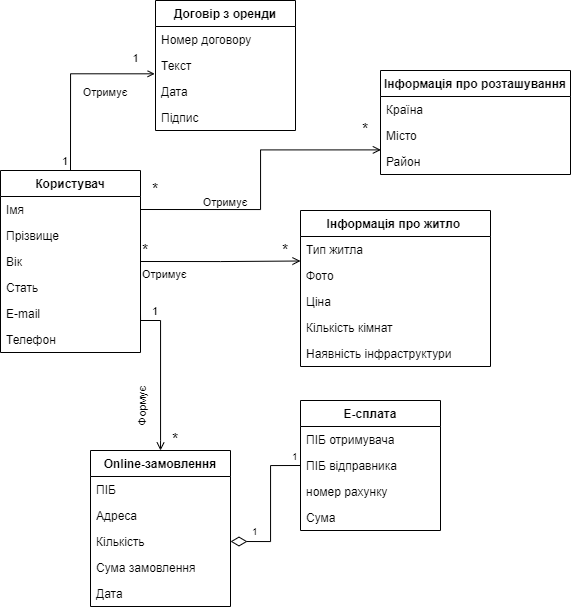

The diagram above was exported from draw.io. Its source (the exported page's mxGraphModel, read from the mxfile embedded in the PNG):
<mxGraphModel dx="1221" dy="604" grid="1" gridSize="10" guides="1" tooltips="1" connect="1" arrows="1" fold="1" page="1" pageScale="1" pageWidth="827" pageHeight="1169" math="0" shadow="0">
  <root>
    <mxCell id="WIyWlLk6GJQsqaUBKTNV-0" />
    <mxCell id="WIyWlLk6GJQsqaUBKTNV-1" parent="WIyWlLk6GJQsqaUBKTNV-0" />
    <mxCell id="Hff3Tel6BxjU0cF0MFG7-58" style="edgeStyle=orthogonalEdgeStyle;rounded=0;orthogonalLoop=1;jettySize=auto;html=1;exitX=0.5;exitY=0;exitDx=0;exitDy=0;entryX=-0.006;entryY=0.82;entryDx=0;entryDy=0;entryPerimeter=0;fontSize=10;endArrow=open;endFill=0;endSize=5;" edge="1" parent="WIyWlLk6GJQsqaUBKTNV-1" source="Hff3Tel6BxjU0cF0MFG7-1" target="Hff3Tel6BxjU0cF0MFG7-29">
      <mxGeometry relative="1" as="geometry" />
    </mxCell>
    <mxCell id="Hff3Tel6BxjU0cF0MFG7-1" value="Користувач" style="swimlane;fontStyle=1;childLayout=stackLayout;horizontal=1;startSize=26;fillColor=none;horizontalStack=0;resizeParent=1;resizeParentMax=0;resizeLast=0;collapsible=1;marginBottom=0;" vertex="1" parent="WIyWlLk6GJQsqaUBKTNV-1">
      <mxGeometry x="80" y="190" width="140" height="182" as="geometry" />
    </mxCell>
    <mxCell id="Hff3Tel6BxjU0cF0MFG7-2" value="Імя" style="text;strokeColor=none;fillColor=none;align=left;verticalAlign=top;spacingLeft=4;spacingRight=4;overflow=hidden;rotatable=0;points=[[0,0.5],[1,0.5]];portConstraint=eastwest;" vertex="1" parent="Hff3Tel6BxjU0cF0MFG7-1">
      <mxGeometry y="26" width="140" height="26" as="geometry" />
    </mxCell>
    <mxCell id="Hff3Tel6BxjU0cF0MFG7-3" value="Прізвище" style="text;strokeColor=none;fillColor=none;align=left;verticalAlign=top;spacingLeft=4;spacingRight=4;overflow=hidden;rotatable=0;points=[[0,0.5],[1,0.5]];portConstraint=eastwest;" vertex="1" parent="Hff3Tel6BxjU0cF0MFG7-1">
      <mxGeometry y="52" width="140" height="26" as="geometry" />
    </mxCell>
    <mxCell id="Hff3Tel6BxjU0cF0MFG7-4" value="Вік" style="text;strokeColor=none;fillColor=none;align=left;verticalAlign=top;spacingLeft=4;spacingRight=4;overflow=hidden;rotatable=0;points=[[0,0.5],[1,0.5]];portConstraint=eastwest;" vertex="1" parent="Hff3Tel6BxjU0cF0MFG7-1">
      <mxGeometry y="78" width="140" height="26" as="geometry" />
    </mxCell>
    <mxCell id="Hff3Tel6BxjU0cF0MFG7-6" value="Стать " style="text;strokeColor=none;fillColor=none;align=left;verticalAlign=top;spacingLeft=4;spacingRight=4;overflow=hidden;rotatable=0;points=[[0,0.5],[1,0.5]];portConstraint=eastwest;" vertex="1" parent="Hff3Tel6BxjU0cF0MFG7-1">
      <mxGeometry y="104" width="140" height="26" as="geometry" />
    </mxCell>
    <mxCell id="Hff3Tel6BxjU0cF0MFG7-7" value="E-mail" style="text;strokeColor=none;fillColor=none;align=left;verticalAlign=top;spacingLeft=4;spacingRight=4;overflow=hidden;rotatable=0;points=[[0,0.5],[1,0.5]];portConstraint=eastwest;" vertex="1" parent="Hff3Tel6BxjU0cF0MFG7-1">
      <mxGeometry y="130" width="140" height="26" as="geometry" />
    </mxCell>
    <mxCell id="Hff3Tel6BxjU0cF0MFG7-5" value="Телефон" style="text;strokeColor=none;fillColor=none;align=left;verticalAlign=top;spacingLeft=4;spacingRight=4;overflow=hidden;rotatable=0;points=[[0,0.5],[1,0.5]];portConstraint=eastwest;" vertex="1" parent="Hff3Tel6BxjU0cF0MFG7-1">
      <mxGeometry y="156" width="140" height="26" as="geometry" />
    </mxCell>
    <mxCell id="Hff3Tel6BxjU0cF0MFG7-8" value="Інформація про розташування" style="swimlane;fontStyle=1;childLayout=stackLayout;horizontal=1;startSize=26;fillColor=none;horizontalStack=0;resizeParent=1;resizeParentMax=0;resizeLast=0;collapsible=1;marginBottom=0;" vertex="1" parent="WIyWlLk6GJQsqaUBKTNV-1">
      <mxGeometry x="460" y="90" width="190" height="104" as="geometry" />
    </mxCell>
    <mxCell id="Hff3Tel6BxjU0cF0MFG7-9" value="Країна" style="text;strokeColor=none;fillColor=none;align=left;verticalAlign=top;spacingLeft=4;spacingRight=4;overflow=hidden;rotatable=0;points=[[0,0.5],[1,0.5]];portConstraint=eastwest;" vertex="1" parent="Hff3Tel6BxjU0cF0MFG7-8">
      <mxGeometry y="26" width="190" height="26" as="geometry" />
    </mxCell>
    <mxCell id="Hff3Tel6BxjU0cF0MFG7-10" value="Місто" style="text;strokeColor=none;fillColor=none;align=left;verticalAlign=top;spacingLeft=4;spacingRight=4;overflow=hidden;rotatable=0;points=[[0,0.5],[1,0.5]];portConstraint=eastwest;" vertex="1" parent="Hff3Tel6BxjU0cF0MFG7-8">
      <mxGeometry y="52" width="190" height="26" as="geometry" />
    </mxCell>
    <mxCell id="Hff3Tel6BxjU0cF0MFG7-11" value="Район" style="text;strokeColor=none;fillColor=none;align=left;verticalAlign=top;spacingLeft=4;spacingRight=4;overflow=hidden;rotatable=0;points=[[0,0.5],[1,0.5]];portConstraint=eastwest;" vertex="1" parent="Hff3Tel6BxjU0cF0MFG7-8">
      <mxGeometry y="78" width="190" height="26" as="geometry" />
    </mxCell>
    <mxCell id="Hff3Tel6BxjU0cF0MFG7-12" value="Інформація про житло " style="swimlane;fontStyle=1;childLayout=stackLayout;horizontal=1;startSize=26;fillColor=none;horizontalStack=0;resizeParent=1;resizeParentMax=0;resizeLast=0;collapsible=1;marginBottom=0;" vertex="1" parent="WIyWlLk6GJQsqaUBKTNV-1">
      <mxGeometry x="380" y="230" width="190" height="156" as="geometry" />
    </mxCell>
    <mxCell id="Hff3Tel6BxjU0cF0MFG7-13" value="Тип житла" style="text;strokeColor=none;fillColor=none;align=left;verticalAlign=top;spacingLeft=4;spacingRight=4;overflow=hidden;rotatable=0;points=[[0,0.5],[1,0.5]];portConstraint=eastwest;" vertex="1" parent="Hff3Tel6BxjU0cF0MFG7-12">
      <mxGeometry y="26" width="190" height="26" as="geometry" />
    </mxCell>
    <mxCell id="Hff3Tel6BxjU0cF0MFG7-16" value="Фото" style="text;strokeColor=none;fillColor=none;align=left;verticalAlign=top;spacingLeft=4;spacingRight=4;overflow=hidden;rotatable=0;points=[[0,0.5],[1,0.5]];portConstraint=eastwest;" vertex="1" parent="Hff3Tel6BxjU0cF0MFG7-12">
      <mxGeometry y="52" width="190" height="26" as="geometry" />
    </mxCell>
    <mxCell id="Hff3Tel6BxjU0cF0MFG7-17" value="Ціна" style="text;strokeColor=none;fillColor=none;align=left;verticalAlign=top;spacingLeft=4;spacingRight=4;overflow=hidden;rotatable=0;points=[[0,0.5],[1,0.5]];portConstraint=eastwest;" vertex="1" parent="Hff3Tel6BxjU0cF0MFG7-12">
      <mxGeometry y="78" width="190" height="26" as="geometry" />
    </mxCell>
    <mxCell id="Hff3Tel6BxjU0cF0MFG7-14" value="Кількість кімнат" style="text;strokeColor=none;fillColor=none;align=left;verticalAlign=top;spacingLeft=4;spacingRight=4;overflow=hidden;rotatable=0;points=[[0,0.5],[1,0.5]];portConstraint=eastwest;" vertex="1" parent="Hff3Tel6BxjU0cF0MFG7-12">
      <mxGeometry y="104" width="190" height="26" as="geometry" />
    </mxCell>
    <mxCell id="Hff3Tel6BxjU0cF0MFG7-15" value="Наявність інфраструктури " style="text;strokeColor=none;fillColor=none;align=left;verticalAlign=top;spacingLeft=4;spacingRight=4;overflow=hidden;rotatable=0;points=[[0,0.5],[1,0.5]];portConstraint=eastwest;" vertex="1" parent="Hff3Tel6BxjU0cF0MFG7-12">
      <mxGeometry y="130" width="190" height="26" as="geometry" />
    </mxCell>
    <mxCell id="Hff3Tel6BxjU0cF0MFG7-18" value="Online-замовлення" style="swimlane;fontStyle=1;childLayout=stackLayout;horizontal=1;startSize=26;fillColor=none;horizontalStack=0;resizeParent=1;resizeParentMax=0;resizeLast=0;collapsible=1;marginBottom=0;" vertex="1" parent="WIyWlLk6GJQsqaUBKTNV-1">
      <mxGeometry x="170" y="470" width="140" height="156" as="geometry" />
    </mxCell>
    <mxCell id="Hff3Tel6BxjU0cF0MFG7-19" value="ПІБ" style="text;strokeColor=none;fillColor=none;align=left;verticalAlign=top;spacingLeft=4;spacingRight=4;overflow=hidden;rotatable=0;points=[[0,0.5],[1,0.5]];portConstraint=eastwest;" vertex="1" parent="Hff3Tel6BxjU0cF0MFG7-18">
      <mxGeometry y="26" width="140" height="26" as="geometry" />
    </mxCell>
    <mxCell id="Hff3Tel6BxjU0cF0MFG7-20" value="Адреса" style="text;strokeColor=none;fillColor=none;align=left;verticalAlign=top;spacingLeft=4;spacingRight=4;overflow=hidden;rotatable=0;points=[[0,0.5],[1,0.5]];portConstraint=eastwest;" vertex="1" parent="Hff3Tel6BxjU0cF0MFG7-18">
      <mxGeometry y="52" width="140" height="26" as="geometry" />
    </mxCell>
    <mxCell id="Hff3Tel6BxjU0cF0MFG7-21" value="Кількість " style="text;strokeColor=none;fillColor=none;align=left;verticalAlign=top;spacingLeft=4;spacingRight=4;overflow=hidden;rotatable=0;points=[[0,0.5],[1,0.5]];portConstraint=eastwest;" vertex="1" parent="Hff3Tel6BxjU0cF0MFG7-18">
      <mxGeometry y="78" width="140" height="26" as="geometry" />
    </mxCell>
    <mxCell id="Hff3Tel6BxjU0cF0MFG7-22" value="Сума замовлення" style="text;strokeColor=none;fillColor=none;align=left;verticalAlign=top;spacingLeft=4;spacingRight=4;overflow=hidden;rotatable=0;points=[[0,0.5],[1,0.5]];portConstraint=eastwest;" vertex="1" parent="Hff3Tel6BxjU0cF0MFG7-18">
      <mxGeometry y="104" width="140" height="26" as="geometry" />
    </mxCell>
    <mxCell id="Hff3Tel6BxjU0cF0MFG7-32" value="Дата" style="text;strokeColor=none;fillColor=none;align=left;verticalAlign=top;spacingLeft=4;spacingRight=4;overflow=hidden;rotatable=0;points=[[0,0.5],[1,0.5]];portConstraint=eastwest;" vertex="1" parent="Hff3Tel6BxjU0cF0MFG7-18">
      <mxGeometry y="130" width="140" height="26" as="geometry" />
    </mxCell>
    <mxCell id="Hff3Tel6BxjU0cF0MFG7-23" value="E-сплата" style="swimlane;fontStyle=1;childLayout=stackLayout;horizontal=1;startSize=26;fillColor=none;horizontalStack=0;resizeParent=1;resizeParentMax=0;resizeLast=0;collapsible=1;marginBottom=0;" vertex="1" parent="WIyWlLk6GJQsqaUBKTNV-1">
      <mxGeometry x="380" y="420" width="140" height="130" as="geometry" />
    </mxCell>
    <mxCell id="Hff3Tel6BxjU0cF0MFG7-24" value="ПІБ отримувача" style="text;strokeColor=none;fillColor=none;align=left;verticalAlign=top;spacingLeft=4;spacingRight=4;overflow=hidden;rotatable=0;points=[[0,0.5],[1,0.5]];portConstraint=eastwest;" vertex="1" parent="Hff3Tel6BxjU0cF0MFG7-23">
      <mxGeometry y="26" width="140" height="26" as="geometry" />
    </mxCell>
    <mxCell id="Hff3Tel6BxjU0cF0MFG7-25" value="ПІБ відправника" style="text;strokeColor=none;fillColor=none;align=left;verticalAlign=top;spacingLeft=4;spacingRight=4;overflow=hidden;rotatable=0;points=[[0,0.5],[1,0.5]];portConstraint=eastwest;" vertex="1" parent="Hff3Tel6BxjU0cF0MFG7-23">
      <mxGeometry y="52" width="140" height="26" as="geometry" />
    </mxCell>
    <mxCell id="Hff3Tel6BxjU0cF0MFG7-27" value="номер рахунку" style="text;strokeColor=none;fillColor=none;align=left;verticalAlign=top;spacingLeft=4;spacingRight=4;overflow=hidden;rotatable=0;points=[[0,0.5],[1,0.5]];portConstraint=eastwest;" vertex="1" parent="Hff3Tel6BxjU0cF0MFG7-23">
      <mxGeometry y="78" width="140" height="26" as="geometry" />
    </mxCell>
    <mxCell id="Hff3Tel6BxjU0cF0MFG7-26" value="Сума" style="text;strokeColor=none;fillColor=none;align=left;verticalAlign=top;spacingLeft=4;spacingRight=4;overflow=hidden;rotatable=0;points=[[0,0.5],[1,0.5]];portConstraint=eastwest;" vertex="1" parent="Hff3Tel6BxjU0cF0MFG7-23">
      <mxGeometry y="104" width="140" height="26" as="geometry" />
    </mxCell>
    <mxCell id="Hff3Tel6BxjU0cF0MFG7-28" value="Договір з оренди" style="swimlane;fontStyle=1;childLayout=stackLayout;horizontal=1;startSize=26;fillColor=none;horizontalStack=0;resizeParent=1;resizeParentMax=0;resizeLast=0;collapsible=1;marginBottom=0;" vertex="1" parent="WIyWlLk6GJQsqaUBKTNV-1">
      <mxGeometry x="235" y="20" width="140" height="130" as="geometry" />
    </mxCell>
    <mxCell id="Hff3Tel6BxjU0cF0MFG7-62" value="Номер договору" style="text;strokeColor=none;fillColor=none;align=left;verticalAlign=top;spacingLeft=4;spacingRight=4;overflow=hidden;rotatable=0;points=[[0,0.5],[1,0.5]];portConstraint=eastwest;fontSize=12;" vertex="1" parent="Hff3Tel6BxjU0cF0MFG7-28">
      <mxGeometry y="26" width="140" height="26" as="geometry" />
    </mxCell>
    <mxCell id="Hff3Tel6BxjU0cF0MFG7-29" value="Текст" style="text;strokeColor=none;fillColor=none;align=left;verticalAlign=top;spacingLeft=4;spacingRight=4;overflow=hidden;rotatable=0;points=[[0,0.5],[1,0.5]];portConstraint=eastwest;" vertex="1" parent="Hff3Tel6BxjU0cF0MFG7-28">
      <mxGeometry y="52" width="140" height="26" as="geometry" />
    </mxCell>
    <mxCell id="Hff3Tel6BxjU0cF0MFG7-31" value="Дата" style="text;strokeColor=none;fillColor=none;align=left;verticalAlign=top;spacingLeft=4;spacingRight=4;overflow=hidden;rotatable=0;points=[[0,0.5],[1,0.5]];portConstraint=eastwest;" vertex="1" parent="Hff3Tel6BxjU0cF0MFG7-28">
      <mxGeometry y="78" width="140" height="26" as="geometry" />
    </mxCell>
    <mxCell id="Hff3Tel6BxjU0cF0MFG7-33" value="Підпис" style="text;strokeColor=none;fillColor=none;align=left;verticalAlign=top;spacingLeft=4;spacingRight=4;overflow=hidden;rotatable=0;points=[[0,0.5],[1,0.5]];portConstraint=eastwest;" vertex="1" parent="Hff3Tel6BxjU0cF0MFG7-28">
      <mxGeometry y="104" width="140" height="26" as="geometry" />
    </mxCell>
    <mxCell id="Hff3Tel6BxjU0cF0MFG7-34" value="Отримує" style="endArrow=open;endFill=0;html=1;edgeStyle=orthogonalEdgeStyle;align=left;verticalAlign=top;rounded=0;exitX=1;exitY=0.5;exitDx=0;exitDy=0;" edge="1" parent="WIyWlLk6GJQsqaUBKTNV-1" source="Hff3Tel6BxjU0cF0MFG7-4">
      <mxGeometry x="-1" relative="1" as="geometry">
        <mxPoint x="230" y="270" as="sourcePoint" />
        <mxPoint x="380" y="280.5" as="targetPoint" />
      </mxGeometry>
    </mxCell>
    <mxCell id="Hff3Tel6BxjU0cF0MFG7-35" value="*" style="edgeLabel;resizable=0;html=1;align=left;verticalAlign=bottom;fontSize=16;" connectable="0" vertex="1" parent="Hff3Tel6BxjU0cF0MFG7-34">
      <mxGeometry x="-1" relative="1" as="geometry" />
    </mxCell>
    <mxCell id="Hff3Tel6BxjU0cF0MFG7-36" style="edgeStyle=orthogonalEdgeStyle;rounded=0;orthogonalLoop=1;jettySize=auto;html=1;exitX=1;exitY=0.5;exitDx=0;exitDy=0;entryX=0.002;entryY=1.054;entryDx=0;entryDy=0;entryPerimeter=0;endArrow=open;endFill=0;" edge="1" parent="WIyWlLk6GJQsqaUBKTNV-1" source="Hff3Tel6BxjU0cF0MFG7-2" target="Hff3Tel6BxjU0cF0MFG7-10">
      <mxGeometry relative="1" as="geometry" />
    </mxCell>
    <mxCell id="Hff3Tel6BxjU0cF0MFG7-37" value="*" style="edgeLabel;resizable=0;html=1;align=left;verticalAlign=bottom;fontSize=16;" connectable="0" vertex="1" parent="WIyWlLk6GJQsqaUBKTNV-1">
      <mxGeometry x="360.0000000000001" y="281" as="geometry" />
    </mxCell>
    <mxCell id="Hff3Tel6BxjU0cF0MFG7-39" value="*" style="edgeLabel;resizable=0;html=1;align=left;verticalAlign=bottom;fontSize=16;" connectable="0" vertex="1" parent="WIyWlLk6GJQsqaUBKTNV-1">
      <mxGeometry x="230.0000000000001" y="220" as="geometry" />
    </mxCell>
    <mxCell id="Hff3Tel6BxjU0cF0MFG7-40" value="*" style="edgeLabel;resizable=0;html=1;align=left;verticalAlign=bottom;fontSize=16;" connectable="0" vertex="1" parent="WIyWlLk6GJQsqaUBKTNV-1">
      <mxGeometry x="440.0000000000001" y="160" as="geometry" />
    </mxCell>
    <mxCell id="Hff3Tel6BxjU0cF0MFG7-42" value="&lt;font style=&quot;font-size: 11px;&quot;&gt;Отримує&lt;/font&gt;" style="text;html=1;strokeColor=none;fillColor=none;align=center;verticalAlign=middle;whiteSpace=wrap;rounded=0;fontSize=16;" vertex="1" parent="WIyWlLk6GJQsqaUBKTNV-1">
      <mxGeometry x="280" y="210" width="50" height="20" as="geometry" />
    </mxCell>
    <mxCell id="Hff3Tel6BxjU0cF0MFG7-51" style="edgeStyle=orthogonalEdgeStyle;rounded=0;orthogonalLoop=1;jettySize=auto;html=1;exitX=1;exitY=0.5;exitDx=0;exitDy=0;entryX=0.5;entryY=0;entryDx=0;entryDy=0;fontSize=16;endArrow=open;endFill=0;" edge="1" parent="WIyWlLk6GJQsqaUBKTNV-1" source="Hff3Tel6BxjU0cF0MFG7-7" target="Hff3Tel6BxjU0cF0MFG7-18">
      <mxGeometry relative="1" as="geometry">
        <Array as="points">
          <mxPoint x="220" y="340" />
          <mxPoint x="240" y="340" />
          <mxPoint x="240" y="460" />
        </Array>
      </mxGeometry>
    </mxCell>
    <mxCell id="Hff3Tel6BxjU0cF0MFG7-52" value="&lt;font style=&quot;font-size: 11px;&quot;&gt;1&lt;/font&gt;" style="edgeLabel;resizable=0;html=1;align=left;verticalAlign=bottom;fontSize=16;" connectable="0" vertex="1" parent="WIyWlLk6GJQsqaUBKTNV-1">
      <mxGeometry x="230.0000000000001" y="340" as="geometry" />
    </mxCell>
    <mxCell id="Hff3Tel6BxjU0cF0MFG7-53" value="*" style="edgeLabel;resizable=0;html=1;align=left;verticalAlign=bottom;fontSize=16;" connectable="0" vertex="1" parent="WIyWlLk6GJQsqaUBKTNV-1">
      <mxGeometry x="250.0000000000001" y="470" as="geometry" />
    </mxCell>
    <mxCell id="Hff3Tel6BxjU0cF0MFG7-54" value="&lt;font style=&quot;font-size: 11px;&quot;&gt;Формує&lt;/font&gt;" style="text;html=1;strokeColor=none;fillColor=none;align=center;verticalAlign=middle;whiteSpace=wrap;rounded=0;fontSize=16;rotation=-90;" vertex="1" parent="WIyWlLk6GJQsqaUBKTNV-1">
      <mxGeometry x="190" y="410" width="60" height="30" as="geometry" />
    </mxCell>
    <mxCell id="Hff3Tel6BxjU0cF0MFG7-55" style="edgeStyle=orthogonalEdgeStyle;rounded=0;orthogonalLoop=1;jettySize=auto;html=1;exitX=0;exitY=0.5;exitDx=0;exitDy=0;entryX=1;entryY=0.5;entryDx=0;entryDy=0;fontSize=11;endArrow=diamondThin;endFill=0;endSize=14;" edge="1" parent="WIyWlLk6GJQsqaUBKTNV-1" source="Hff3Tel6BxjU0cF0MFG7-25" target="Hff3Tel6BxjU0cF0MFG7-21">
      <mxGeometry relative="1" as="geometry" />
    </mxCell>
    <mxCell id="Hff3Tel6BxjU0cF0MFG7-56" value="&lt;font style=&quot;font-size: 10px;&quot;&gt;1&lt;/font&gt;" style="edgeLabel;resizable=0;html=1;align=left;verticalAlign=bottom;fontSize=16;" connectable="0" vertex="1" parent="WIyWlLk6GJQsqaUBKTNV-1">
      <mxGeometry x="370.0000000000001" y="485" as="geometry" />
    </mxCell>
    <mxCell id="Hff3Tel6BxjU0cF0MFG7-57" value="&lt;font style=&quot;font-size: 10px;&quot;&gt;1&lt;/font&gt;" style="edgeLabel;resizable=0;html=1;align=left;verticalAlign=bottom;fontSize=16;" connectable="0" vertex="1" parent="WIyWlLk6GJQsqaUBKTNV-1">
      <mxGeometry x="330.0000000000001" y="560" as="geometry" />
    </mxCell>
    <mxCell id="Hff3Tel6BxjU0cF0MFG7-59" value="&lt;font style=&quot;font-size: 11px;&quot;&gt;Отримує&lt;/font&gt;" style="text;html=1;strokeColor=none;fillColor=none;align=center;verticalAlign=middle;whiteSpace=wrap;rounded=0;fontSize=16;" vertex="1" parent="WIyWlLk6GJQsqaUBKTNV-1">
      <mxGeometry x="160" y="100" width="50" height="20" as="geometry" />
    </mxCell>
    <mxCell id="Hff3Tel6BxjU0cF0MFG7-60" value="&lt;font style=&quot;font-size: 11px;&quot;&gt;1&lt;/font&gt;" style="edgeLabel;resizable=0;html=1;align=left;verticalAlign=bottom;fontSize=16;" connectable="0" vertex="1" parent="WIyWlLk6GJQsqaUBKTNV-1">
      <mxGeometry x="140.0000000000001" y="190" as="geometry" />
    </mxCell>
    <mxCell id="Hff3Tel6BxjU0cF0MFG7-61" value="&lt;font style=&quot;font-size: 11px;&quot;&gt;1&lt;/font&gt;" style="edgeLabel;resizable=0;html=1;align=center;verticalAlign=top;fontSize=16;spacing=0;labelPosition=center;verticalLabelPosition=bottom;" connectable="0" vertex="1" parent="WIyWlLk6GJQsqaUBKTNV-1">
      <mxGeometry x="220.0000000000001" y="70" as="geometry">
        <mxPoint x="-6" y="-8" as="offset" />
      </mxGeometry>
    </mxCell>
  </root>
</mxGraphModel>